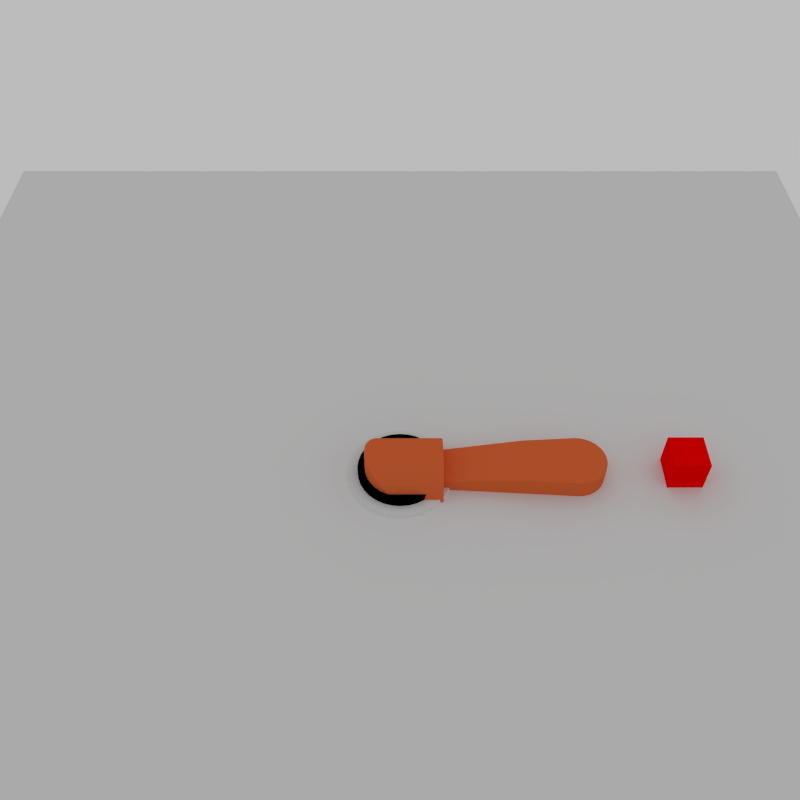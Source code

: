 # Source: blenderVirtualRobotArm.blend  (saved by Blender 2.76.0; exported with 4.5.12 LTS)
import bpy
from mathutils import Matrix  # noqa: F401  (used for matrix-valued properties, if any)

bpy.ops.wm.read_factory_settings(use_empty=True)
scene = bpy.context.scene
scene.name = 'Scene'

# ---- collections
col_collection_1 = bpy.data.collections.new('Collection 1'); scene.collection.children.link(col_collection_1)

# ---- materials (node trees are filled in below, after node groups)
mat_red = bpy.data.materials.new('Red')
mat_red.alpha_threshold = 0.0
mat_red.use_transparent_shadow = False
mat_red.diffuse_color = (1.0, 0.0, 0.0, 1.0)
mat_red.roughness = 0.5
mat_red.specular_intensity = 0.0
mat_floor = bpy.data.materials.new('Floor')
mat_floor.alpha_threshold = 0.0
mat_floor.use_transparent_shadow = False
mat_floor.roughness = 0.5
mat_floor.specular_intensity = 0.0
mat_black = bpy.data.materials.new('Black')
mat_black.alpha_threshold = 0.0
mat_black.use_transparent_shadow = False
mat_black.diffuse_color = (0.0, 0.0, 0.0, 1.0)
mat_black.roughness = 0.5
mat_steel = bpy.data.materials.new('Steel')
mat_steel.alpha_threshold = 0.0
mat_steel.use_transparent_shadow = False
mat_steel.roughness = 0.5
mat_orange = bpy.data.materials.new('Orange')
mat_orange.alpha_threshold = 0.0
mat_orange.use_transparent_shadow = False
mat_orange.diffuse_color = (0.8, 0.1508, 0.04594, 1.0)
mat_orange.roughness = 0.5

# ---- material node trees

# ---- world
world_world = bpy.data.worlds.new('World'); scene.world = world_world
world_world.color = (0.5, 0.5, 0.5)
world_world.use_sun_shadow = False
world_world.sun_shadow_jitter_overblur = 0.0
world_world.cycles.sampling_method = 'MANUAL'
world_world.cycles.sample_map_resolution = 256

# ---- cameras
cam_camera = bpy.data.cameras.new('Camera')
cam_camera.clip_end = 100.0
cam_camera.lens = 35.0
cam_camera.sensor_width = 32.0
cam_camera.sensor_height = 18.0
cam_camera.display_size = 2.0
cam_camera.dof.focus_distance = 0.0
cam_camera.dof.aperture_fstop = 128.0
cam_camera.dof.aperture_blades = 6
cam_camera_001 = bpy.data.cameras.new('Camera.001')
cam_camera_001.clip_end = 100.0
cam_camera_001.lens = 25.0
cam_camera_001.sensor_width = 32.0
cam_camera_001.sensor_height = 18.0
cam_camera_001.display_size = 2.0
cam_camera_001.dof.focus_distance = 0.0
cam_camera_001.dof.aperture_fstop = 128.0
cam_camera_001.dof.aperture_blades = 6

# ---- lights
light_point = bpy.data.lights.new('Point', 'POINT')
light_point.transmission_factor = 0.0
light_point.energy = 100.0
light_point.shadow_buffer_clip_start = 0.5
light_point.shadow_soft_size = 0.1
light_point.shadow_maximum_resolution = 0.006
light_point.use_absolute_resolution = True
light_point.cycles.use_multiple_importance_sampling = False
light_point_003 = bpy.data.lights.new('Point.003', 'POINT')
light_point_003.transmission_factor = 0.0
light_point_003.energy = 50.0
light_point_003.shadow_buffer_clip_start = 0.5
light_point_003.shadow_soft_size = 0.1
light_point_003.shadow_maximum_resolution = 0.006
light_point_003.use_absolute_resolution = True
light_point_003.cycles.use_multiple_importance_sampling = False
light_point_002 = bpy.data.lights.new('Point.002', 'POINT')
light_point_002.transmission_factor = 0.0
light_point_002.energy = 25.0
light_point_002.shadow_buffer_clip_start = 0.5
light_point_002.shadow_soft_size = 0.1
light_point_002.shadow_maximum_resolution = 0.006
light_point_002.use_absolute_resolution = True
light_point_002.cycles.use_multiple_importance_sampling = False
light_point_001 = bpy.data.lights.new('Point.001', 'POINT')
light_point_001.transmission_factor = 0.0
light_point_001.energy = 50.0
light_point_001.shadow_buffer_clip_start = 0.5
light_point_001.shadow_soft_size = 0.1
light_point_001.shadow_maximum_resolution = 0.006
light_point_001.use_absolute_resolution = True
light_point_001.cycles.use_multiple_importance_sampling = False
light_spot_010 = bpy.data.lights.new('Spot.010', 'SPOT')
light_spot_010.transmission_factor = 0.0
light_spot_010.energy = 100.0
light_spot_010.shadow_buffer_clip_start = 0.5
light_spot_010.shadow_soft_size = 0.1
light_spot_010.shadow_maximum_resolution = 0.006
light_spot_010.use_absolute_resolution = True
light_spot_010.spot_size = 1.571
light_spot_010.cycles.use_multiple_importance_sampling = False
light_spot_008 = bpy.data.lights.new('Spot.008', 'SPOT')
light_spot_008.transmission_factor = 0.0
light_spot_008.energy = 100.0
light_spot_008.shadow_buffer_clip_start = 0.5
light_spot_008.shadow_soft_size = 0.1
light_spot_008.shadow_maximum_resolution = 0.006
light_spot_008.use_absolute_resolution = True
light_spot_008.spot_size = 1.571
light_spot_008.cycles.use_multiple_importance_sampling = False
light_spot_011 = bpy.data.lights.new('Spot.011', 'SPOT')
light_spot_011.transmission_factor = 0.0
light_spot_011.energy = 100.0
light_spot_011.shadow_buffer_clip_start = 0.5
light_spot_011.shadow_soft_size = 0.1
light_spot_011.shadow_maximum_resolution = 0.006
light_spot_011.use_absolute_resolution = True
light_spot_011.spot_size = 1.571
light_spot_011.cycles.use_multiple_importance_sampling = False
light_spot_009 = bpy.data.lights.new('Spot.009', 'SPOT')
light_spot_009.transmission_factor = 0.0
light_spot_009.energy = 100.0
light_spot_009.shadow_buffer_clip_start = 0.5
light_spot_009.shadow_soft_size = 0.1
light_spot_009.shadow_maximum_resolution = 0.006
light_spot_009.use_absolute_resolution = True
light_spot_009.spot_size = 1.571
light_spot_009.cycles.use_multiple_importance_sampling = False

# ---- meshes
me_cube = bpy.data.meshes.new('Cube')
me_cube.from_pydata([(-1.0, -1.0, 0.0), (-1.0, -1.0, 2.0), (-1.0, 1.0, 0.0), (-1.0, 1.0, 2.0), (1.0, -1.0, 0.0), (1.0, -1.0, 2.0), (1.0, 1.0, 0.0), (1.0, 1.0, 2.0)], [], [(1, 3, 2, 0), (3, 7, 6, 2), (7, 5, 4, 6), (5, 1, 0, 4), (0, 2, 6, 4), (5, 7, 3, 1)])
me_cube.materials.append(mat_red)
me_cube.use_remesh_preserve_volume = False
me_cube.use_remesh_preserve_attributes = False
me_cube.use_mirror_vertex_groups = False
me_cube.update()
me_plane = bpy.data.meshes.new('Plane')
me_plane.from_pydata([(-1.0, -1.0, 0.0), (1.0, -1.0, 0.0), (-1.0, 1.0, 0.0), (1.0, 1.0, 0.0)], [], [(0, 1, 3, 2)])
me_plane.materials.append(mat_floor)
me_plane.use_remesh_preserve_volume = False
me_plane.use_remesh_preserve_attributes = False
me_plane.use_mirror_vertex_groups = False
me_plane.update()
me_cylinder_005 = bpy.data.meshes.new('Cylinder.005')
me_cylinder_005.from_pydata([(-1.77e-07, 1.5, -1.49e-08), (-1.77e-07, 1.5, 0.1), (0.2926, 1.471, -1.49e-08), (0.2926, 1.471, 0.1), (0.574, 1.386, -1.49e-08), (0.574, 1.386, 0.1), (0.8334, 1.247, -1.49e-08), (0.8334, 1.247, 0.1), (1.061, 1.061, -1.49e-08), (1.061, 1.061, 0.1), (1.247, 0.8334, -1.49e-08), (1.247, 0.8334, 0.1), (1.386, 0.574, -1.49e-08), (1.386, 0.574, 0.1), (1.471, 0.2926, -1.49e-08), (1.471, 0.2926, 0.1), (1.5, -3.859e-07, -1.49e-08), (1.5, -3.859e-07, 0.1), (1.471, -0.2926, -1.49e-08), (1.471, -0.2926, 0.1), (1.386, -0.574, -1.49e-08), (1.386, -0.574, 0.1), (1.247, -0.8334, -1.49e-08), (1.247, -0.8334, 0.1), (1.061, -1.061, -1.49e-08), (1.061, -1.061, 0.1), (0.8334, -1.247, -1.49e-08), (0.8334, -1.247, 0.1), (0.574, -1.386, -1.49e-08), (0.574, -1.386, 0.1), (0.2926, -1.471, -1.49e-08), (0.2926, -1.471, 0.1), (-6.657e-07, -1.5, -1.49e-08), (-6.657e-07, -1.5, 0.1), (-0.2926, -1.471, -1.49e-08), (-0.2926, -1.471, 0.1), (-0.574, -1.386, -1.49e-08), (-0.574, -1.386, 0.1), (-0.8334, -1.247, -1.49e-08), (-0.8334, -1.247, 0.1), (-1.061, -1.061, -1.49e-08), (-1.061, -1.061, 0.1), (-1.247, -0.8334, -1.49e-08), (-1.247, -0.8334, 0.1), (-1.386, -0.574, -1.49e-08), (-1.386, -0.574, 0.1), (-1.471, -0.2926, -1.49e-08), (-1.471, -0.2926, 0.1), (-1.5, 9.492e-07, -1.49e-08), (-1.5, 9.492e-07, 0.1), (-1.471, 0.2926, -1.49e-08), (-1.471, 0.2926, 0.1), (-1.386, 0.574, -1.49e-08), (-1.386, 0.574, 0.1), (-1.247, 0.8334, -1.49e-08), (-1.247, 0.8334, 0.1), (-1.061, 1.061, -1.49e-08), (-1.061, 1.061, 0.1), (-0.8334, 1.247, -1.49e-08), (-0.8334, 1.247, 0.1), (-0.574, 1.386, -1.49e-08), (-0.574, 1.386, 0.1), (-0.2926, 1.471, -1.49e-08), (-0.2926, 1.471, 0.1)], [], [(0, 1, 3, 2), (2, 3, 5, 4), (4, 5, 7, 6), (6, 7, 9, 8), (8, 9, 11, 10), (10, 11, 13, 12), (12, 13, 15, 14), (14, 15, 17, 16), (16, 17, 19, 18), (18, 19, 21, 20), (20, 21, 23, 22), (22, 23, 25, 24), (24, 25, 27, 26), (26, 27, 29, 28), (28, 29, 31, 30), (30, 31, 33, 32), (32, 33, 35, 34), (34, 35, 37, 36), (36, 37, 39, 38), (38, 39, 41, 40), (40, 41, 43, 42), (42, 43, 45, 44), (44, 45, 47, 46), (46, 47, 49, 48), (48, 49, 51, 50), (50, 51, 53, 52), (52, 53, 55, 54), (54, 55, 57, 56), (56, 57, 59, 58), (58, 59, 61, 60), (3, 1, 63, 61, 59, 57, 55, 53, 51, 49, 47, 45, 43, 41, 39, 37, 35, 33, 31, 29, 27, 25, 23, 21, 19, 17, 15, 13, 11, 9, 7, 5), (62, 63, 1, 0), (60, 61, 63, 62), (0, 2, 4, 6, 8, 10, 12, 14, 16, 18, 20, 22, 24, 26, 28, 30, 32, 34, 36, 38, 40, 42, 44, 46, 48, 50, 52, 54, 56, 58, 60, 62)])
me_cylinder_005.materials.append(mat_black)
me_cylinder_005.use_remesh_preserve_volume = False
me_cylinder_005.use_remesh_preserve_attributes = False
me_cylinder_005.use_mirror_vertex_groups = False
me_cylinder_005.update()
me_cylinder_004 = bpy.data.meshes.new('Cylinder.004')
me_cylinder_004.from_pydata([(-1.77e-07, 1.5, -1.49e-08), (-1.77e-07, 1.5, 0.1), (0.2926, 1.471, -1.49e-08), (0.2926, 1.471, 0.1), (0.574, 1.386, -1.49e-08), (0.574, 1.386, 0.1), (0.8334, 1.247, -1.49e-08), (0.8334, 1.247, 0.1), (1.061, 1.061, -1.49e-08), (1.061, 1.061, 0.1), (1.247, 0.8334, -1.49e-08), (1.247, 0.8334, 0.1), (1.386, 0.574, -1.49e-08), (1.386, 0.574, 0.1), (1.471, 0.2926, -1.49e-08), (1.471, 0.2926, 0.1), (1.5, -3.859e-07, -1.49e-08), (1.5, -3.859e-07, 0.1), (1.471, -0.2926, -1.49e-08), (1.471, -0.2926, 0.1), (1.386, -0.574, -1.49e-08), (1.386, -0.574, 0.1), (1.247, -0.8334, -1.49e-08), (1.247, -0.8334, 0.1), (1.061, -1.061, -1.49e-08), (1.061, -1.061, 0.1), (0.8334, -1.247, -1.49e-08), (0.8334, -1.247, 0.1), (0.574, -1.386, -1.49e-08), (0.574, -1.386, 0.1), (0.2926, -1.471, -1.49e-08), (0.2926, -1.471, 0.1), (-6.657e-07, -1.5, -1.49e-08), (-6.657e-07, -1.5, 0.1), (-0.2926, -1.471, -1.49e-08), (-0.2926, -1.471, 0.1), (-0.574, -1.386, -1.49e-08), (-0.574, -1.386, 0.1), (-0.8334, -1.247, -1.49e-08), (-0.8334, -1.247, 0.1), (-1.061, -1.061, -1.49e-08), (-1.061, -1.061, 0.1), (-1.247, -0.8334, -1.49e-08), (-1.247, -0.8334, 0.1), (-1.386, -0.574, -1.49e-08), (-1.386, -0.574, 0.1), (-1.471, -0.2926, -1.49e-08), (-1.471, -0.2926, 0.1), (-1.5, 9.492e-07, -1.49e-08), (-1.5, 9.492e-07, 0.1), (-1.471, 0.2926, -1.49e-08), (-1.471, 0.2926, 0.1), (-1.386, 0.574, -1.49e-08), (-1.386, 0.574, 0.1), (-1.247, 0.8334, -1.49e-08), (-1.247, 0.8334, 0.1), (-1.061, 1.061, -1.49e-08), (-1.061, 1.061, 0.1), (-0.8334, 1.247, -1.49e-08), (-0.8334, 1.247, 0.1), (-0.574, 1.386, -1.49e-08), (-0.574, 1.386, 0.1), (-0.2926, 1.471, -1.49e-08), (-0.2926, 1.471, 0.1)], [], [(0, 1, 3, 2), (2, 3, 5, 4), (4, 5, 7, 6), (6, 7, 9, 8), (8, 9, 11, 10), (10, 11, 13, 12), (12, 13, 15, 14), (14, 15, 17, 16), (16, 17, 19, 18), (18, 19, 21, 20), (20, 21, 23, 22), (22, 23, 25, 24), (24, 25, 27, 26), (26, 27, 29, 28), (28, 29, 31, 30), (30, 31, 33, 32), (32, 33, 35, 34), (34, 35, 37, 36), (36, 37, 39, 38), (38, 39, 41, 40), (40, 41, 43, 42), (42, 43, 45, 44), (44, 45, 47, 46), (46, 47, 49, 48), (48, 49, 51, 50), (50, 51, 53, 52), (52, 53, 55, 54), (54, 55, 57, 56), (56, 57, 59, 58), (58, 59, 61, 60), (3, 1, 63, 61, 59, 57, 55, 53, 51, 49, 47, 45, 43, 41, 39, 37, 35, 33, 31, 29, 27, 25, 23, 21, 19, 17, 15, 13, 11, 9, 7, 5), (62, 63, 1, 0), (60, 61, 63, 62), (0, 2, 4, 6, 8, 10, 12, 14, 16, 18, 20, 22, 24, 26, 28, 30, 32, 34, 36, 38, 40, 42, 44, 46, 48, 50, 52, 54, 56, 58, 60, 62)])
me_cylinder_004.materials.append(mat_steel)
me_cylinder_004.use_remesh_preserve_volume = False
me_cylinder_004.use_remesh_preserve_attributes = False
me_cylinder_004.use_mirror_vertex_groups = False
me_cylinder_004.update()
me_cylinder_007 = bpy.data.meshes.new('Cylinder.007')
me_cylinder_007.from_pydata([(-1.77e-07, 1.5, -1.49e-08), (-1.77e-07, 1.5, 0.05455), (3.454e-06, 1.5, 0.05455), (0.2926, 1.471, 0.06341), (0.2926, 1.471, 0.06341), (0.2926, 1.471, -1.49e-08), (0.574, 1.386, -1.49e-08), (0.8334, 1.247, -1.49e-08), (1.061, 1.061, -1.49e-08), (1.247, 0.8334, -1.49e-08), (1.386, 0.574, -1.49e-08), (1.471, 0.2926, -1.49e-08), (1.5, -3.859e-07, -1.49e-08), (1.471, -0.2926, -1.49e-08), (1.386, -0.574, -1.49e-08), (1.247, -0.8334, -1.49e-08), (1.061, -1.061, -1.49e-08), (0.8334, -1.247, -1.49e-08), (0.574, -1.386, -1.49e-08), (0.2926, -1.471, -1.49e-08), (-6.657e-07, -1.5, -1.49e-08), (-6.657e-07, -1.5, 0.05455), (-6.61e-07, -1.471, 0.06341), (-6.471e-07, -1.386, 0.07194), (-6.245e-07, -1.247, 0.0798), (-5.941e-07, -1.061, 0.08669), (-5.571e-07, -0.8334, 0.09234), (-5.149e-07, -0.574, 0.09654), (-4.69e-07, -0.2926, 0.09913), (-4.213e-07, -2.931e-06, 0.1), (-4.213e-07, 4.331e-06, 0.1), (-3.737e-07, 0.2926, 0.09913), (-3.278e-07, 0.574, 0.09654), (-2.856e-07, 0.8334, 0.09234), (-2.485e-07, 1.061, 0.08669), (-2.181e-07, 1.247, 0.0798), (-1.956e-07, 1.386, 0.07194), (-1.816e-07, 1.471, 0.06341), (-1.77e-07, 1.5, 0.05455), (0.574, 1.386, 0.07194), (0.574, 1.386, 0.07194), (0.8334, 1.247, 0.0798), (0.8334, 1.247, 0.0798), (1.061, 1.061, 0.08669), (1.061, 1.061, 0.08669), (1.247, 0.8334, 0.09234), (1.247, 0.8334, 0.09234), (1.386, 0.574, 0.09654), (1.386, 0.574, 0.09654), (1.471, 0.2926, 0.09913), (1.471, 0.2926, 0.09913), (1.5, 3.505e-06, 0.1), (1.5, -3.859e-07, 0.1), (1.5, -2.931e-06, 0.1), (1.471, -0.2926, 0.09913), (1.471, -0.2926, 0.09913), (1.386, -0.574, 0.09654), (1.386, -0.574, 0.09654), (1.247, -0.8334, 0.09234), (1.247, -0.8334, 0.09234), (1.061, -1.061, 0.08669), (1.061, -1.061, 0.08669), (0.8334, -1.247, 0.0798), (0.8334, -1.247, 0.0798), (0.574, -1.386, 0.07194), (0.574, -1.386, 0.07194), (0.2926, -1.471, 0.06341), (0.2926, -1.471, 0.06341)], [], [(0, 1, 2, 3, 4, 5), (0, 5, 6, 7, 8, 9, 10, 11, 12, 13, 14, 15, 16, 17, 18, 19, 20), (0, 20, 21, 22, 23, 24, 25, 26, 27, 28, 29, 30, 31, 32, 33, 34, 35, 36, 37, 38, 1), (5, 4, 39, 40, 6), (6, 40, 41, 42, 7), (7, 42, 43, 44, 8), (8, 44, 45, 46, 9), (9, 46, 47, 48, 10), (10, 48, 49, 50, 11), (51, 52, 12, 11, 50), (12, 52, 53, 54, 55, 13), (13, 55, 56, 57, 14), (14, 57, 58, 59, 15), (15, 59, 60, 61, 16), (16, 61, 62, 63, 17), (17, 63, 64, 65, 18), (66, 19, 18, 65), (19, 66, 67, 21, 20), (30, 29, 53, 52, 51), (2, 1, 38), (38, 37, 3, 2), (37, 36, 39, 4, 3), (36, 35, 41, 40, 39), (35, 34, 43, 42, 41), (34, 33, 45, 44, 43), (33, 32, 47, 46, 45), (32, 31, 49, 48, 47), (31, 30, 51, 50, 49), (22, 21, 67), (23, 22, 67, 66, 65, 64), (24, 23, 64, 63, 62), (25, 24, 62, 61, 60), (26, 25, 60, 59, 58), (27, 26, 58, 57, 56), (28, 27, 56, 55, 54), (54, 53, 29, 28)])
me_cylinder_007.materials.append(mat_orange)
me_cylinder_007.use_remesh_preserve_volume = False
me_cylinder_007.use_remesh_preserve_attributes = False
me_cylinder_007.use_mirror_vertex_groups = False
me_cylinder_007.update()
me_cylinder_011 = bpy.data.meshes.new('Cylinder.011')
me_cylinder_011.from_pydata([(0.0, 1.0, -1.1), (0.0, 1.0, 1.1), (-3.576e-07, 1.1, -1.1), (-3.576e-07, 1.1, 1.1), (-1.1, 1.1, 1.1), (-1.1, 1.1, -1.1), (-1.1, -1.1, -1.1), (-1.1, -1.1, 1.1), (-3.258e-07, -1.1, 1.1), (-3.258e-07, -1.1, -1.1), (-3.258e-07, -1.0, -1.1), (-3.258e-07, -1.0, 1.1), (-0.1951, -0.9808, -1.1), (-0.1951, -0.9808, 1.1), (-0.3827, -0.9239, -1.1), (-0.3827, -0.9239, 1.1), (-0.5556, -0.8315, -1.1), (-0.5556, -0.8315, 1.1), (-0.7071, -0.7071, -1.1), (-0.7071, -0.7071, 1.1), (-0.8315, -0.5556, -1.1), (-0.8315, -0.5556, 1.1), (-0.9239, -0.3827, -1.1), (-0.9239, -0.3827, 1.1), (-0.9808, -0.1951, -1.1), (-0.9808, -0.1951, 1.1), (-1.0, 9.656e-07, -1.1), (-1.0, 9.656e-07, 1.1), (-0.9808, 0.1951, -1.1), (-0.9808, 0.1951, 1.1), (-0.9239, 0.3827, -1.1), (-0.9239, 0.3827, 1.1), (-0.8315, 0.5556, -1.1), (-0.8315, 0.5556, 1.1), (-0.7071, 0.7071, -1.1), (-0.7071, 0.7071, 1.1), (-0.5556, 0.8315, -1.1), (-0.5556, 0.8315, 1.1), (-0.3827, 0.9239, -1.1), (-0.3827, 0.9239, 1.1), (-0.1951, 0.9808, -1.1), (-0.1951, 0.9808, 1.1)], [], [(3, 4, 7, 8, 11, 13, 15, 17, 19, 21, 23, 25, 27, 29, 31, 33, 35, 37, 39, 41, 1), (0, 40, 38, 36, 34, 32, 30, 28, 26, 24, 22, 20, 18, 16, 14, 12, 10, 9, 6, 5, 2), (0, 2, 3, 1), (4, 3, 2, 5), (7, 4, 5, 6), (8, 7, 6, 9), (11, 8, 9, 10), (10, 12, 13, 11), (12, 14, 15, 13), (14, 16, 17, 15), (16, 18, 19, 17), (18, 20, 21, 19), (20, 22, 23, 21), (22, 24, 25, 23), (24, 26, 27, 25), (26, 28, 29, 27), (28, 30, 31, 29), (30, 32, 33, 31), (32, 34, 35, 33), (34, 36, 37, 35), (36, 38, 39, 37), (40, 0, 1, 41), (38, 40, 41, 39)])
me_cylinder_011.use_remesh_preserve_volume = False
me_cylinder_011.use_remesh_preserve_attributes = False
me_cylinder_011.use_mirror_vertex_groups = False
me_cylinder_011.update()
me_cylinder_016 = bpy.data.meshes.new('Cylinder.016')
me_cylinder_016.from_pydata([(4.768e-07, 1.0, -0.6), (4.768e-07, 1.0, -8.941e-07), (1.51e-07, -1.0, -0.6), (1.51e-07, -1.0, -8.941e-07), (-0.1951, -0.9808, -0.6), (-0.1951, -0.9808, -8.941e-07), (-0.3827, -0.9239, -0.6), (-0.3827, -0.9239, -8.941e-07), (-0.5556, -0.8315, -0.6), (-0.5556, -0.8315, -8.941e-07), (-0.7071, -0.7071, -0.6), (-0.7071, -0.7071, -8.941e-07), (-0.8315, -0.5556, -0.6), (-0.8315, -0.5556, -8.941e-07), (-0.9239, -0.3827, -0.6), (-0.9239, -0.3827, -8.941e-07), (-0.9808, -0.1951, -0.6), (-0.9808, -0.1951, -8.941e-07), (-1.0, 8.464e-07, -0.6), (-1.0, 8.464e-07, -8.941e-07), (-0.9808, 0.1951, -0.6), (-0.9808, 0.1951, -8.941e-07), (-0.9239, 0.3827, -0.6), (-0.9239, 0.3827, -8.941e-07), (-0.8315, 0.5556, -0.6), (-0.8315, 0.5556, -8.941e-07), (-0.7071, 0.7071, -0.6), (-0.7071, 0.7071, -8.941e-07), (-0.5556, 0.8315, -0.6), (-0.5556, 0.8315, -8.941e-07), (-0.3827, 0.9239, -0.6), (-0.3827, 0.9239, -8.941e-07), (-0.1951, 0.9808, -0.6), (-0.1951, 0.9808, -8.941e-07), (7.5, 1.25, -0.6), (7.5, 1.25, -6.318e-07), (7.744, 1.226, -0.6), (7.744, 1.226, -6.318e-07), (7.978, 1.155, -0.6), (7.978, 1.155, -6.318e-07), (8.194, 1.039, -0.6), (8.194, 1.039, -6.318e-07), (8.384, 0.8839, -0.6), (8.384, 0.8839, -6.318e-07), (8.539, 0.6945, -0.6), (8.539, 0.6945, -6.318e-07), (8.655, 0.4784, -0.6), (8.655, 0.4784, -6.318e-07), (8.726, 0.2439, -0.6), (8.726, 0.2439, -6.318e-07), (8.75, -5.464e-08, -0.6), (8.75, -5.464e-08, -6.318e-07), (8.726, -0.2439, -0.6), (8.726, -0.2439, -6.318e-07), (8.655, -0.4784, -0.6), (8.655, -0.4784, -6.318e-07), (8.539, -0.6945, -0.6), (8.539, -0.6945, -6.318e-07), (8.384, -0.8839, -0.6), (8.384, -0.8839, -6.318e-07), (8.194, -1.039, -0.6), (8.194, -1.039, -6.318e-07), (7.978, -1.155, -0.6), (7.978, -1.155, -6.318e-07), (7.744, -1.226, -0.6), (7.744, -1.226, -6.318e-07), (7.5, -1.25, -0.6), (7.5, -1.25, -6.318e-07)], [], [(34, 36, 38, 40, 42, 44, 46, 48, 50, 52, 54, 56, 58, 60, 62, 64, 66, 2, 4, 6, 8, 10, 12, 14, 16, 18, 20, 22, 24, 26, 28, 30, 32, 0), (1, 35, 34, 0), (66, 67, 3, 2), (2, 3, 5, 4), (4, 5, 7, 6), (6, 7, 9, 8), (8, 9, 11, 10), (10, 11, 13, 12), (12, 13, 15, 14), (14, 15, 17, 16), (16, 17, 19, 18), (18, 19, 21, 20), (20, 21, 23, 22), (22, 23, 25, 24), (24, 25, 27, 26), (26, 27, 29, 28), (28, 29, 31, 30), (32, 33, 1, 0), (30, 31, 33, 32), (34, 35, 37, 36), (36, 37, 39, 38), (38, 39, 41, 40), (40, 41, 43, 42), (42, 43, 45, 44), (44, 45, 47, 46), (46, 47, 49, 48), (48, 49, 51, 50), (50, 51, 53, 52), (52, 53, 55, 54), (54, 55, 57, 56), (56, 57, 59, 58), (58, 59, 61, 60), (60, 61, 63, 62), (62, 63, 65, 64), (64, 65, 67, 66), (35, 1, 33, 31, 29, 27, 25, 23, 21, 19, 17, 15, 13, 11, 9, 7, 5, 3, 67, 65, 63, 61, 59, 57, 55, 53, 51, 49, 47, 45, 43, 41, 39, 37)])
me_cylinder_016.materials.append(mat_orange)
me_cylinder_016.use_remesh_preserve_volume = False
me_cylinder_016.use_remesh_preserve_attributes = False
me_cylinder_016.use_mirror_vertex_groups = False
me_cylinder_016.update()
me_cylinder_018 = bpy.data.meshes.new('Cylinder.018')
me_cylinder_018.from_pydata([(-4.9, 0.5, 2.627e-07), (-5.0, 0.5, 2.583e-07), (-4.9, 0.4904, 0.09755), (-5.0, 0.4904, 0.09755), (-4.9, 0.4619, 0.1913), (-5.0, 0.4619, 0.1913), (-4.9, 0.4157, 0.2778), (-5.0, 0.4157, 0.2778), (-4.9, 0.3536, 0.3536), (-5.0, 0.3536, 0.3536), (-4.9, 0.2778, 0.4157), (-5.0, 0.2778, 0.4157), (-4.9, 0.1913, 0.4619), (-5.0, 0.1913, 0.4619), (-4.9, 0.09754, 0.4904), (-5.0, 0.09754, 0.4904), (-4.9, -2.007e-07, 0.5), (-5.0, -2.007e-07, 0.5), (-4.9, -0.09755, 0.4904), (-5.0, -0.09755, 0.4904), (-4.9, -0.1913, 0.4619), (-5.0, -0.1913, 0.4619), (-4.9, -0.2778, 0.4157), (-5.0, -0.2778, 0.4157), (-4.9, -0.3536, 0.3536), (-5.0, -0.3536, 0.3536), (-4.9, -0.4157, 0.2778), (-5.0, -0.4157, 0.2778), (-4.9, -0.4619, 0.1913), (-5.0, -0.4619, 0.1913), (-4.9, -0.4904, 0.09755), (-5.0, -0.4904, 0.09755), (-4.9, -0.5, 9.973e-08), (-5.0, -0.5, 9.536e-08), (-4.9, -0.4904, -0.09755), (-5.0, -0.4904, -0.09755), (-4.9, -0.4619, -0.1913), (-5.0, -0.4619, -0.1913), (-4.9, -0.4157, -0.2778), (-5.0, -0.4157, -0.2778), (-4.9, -0.3536, -0.3536), (-5.0, -0.3536, -0.3536), (-4.9, -0.2778, -0.4157), (-5.0, -0.2778, -0.4157), (-4.9, -0.1913, -0.4619), (-5.0, -0.1913, -0.4619), (-4.9, -0.09754, -0.4904), (-5.0, -0.09754, -0.4904), (-4.9, 2.444e-07, -0.5), (-5.0, 2.444e-07, -0.5), (-4.9, 0.09755, -0.4904), (-5.0, 0.09755, -0.4904), (-4.9, 0.1913, -0.4619), (-5.0, 0.1913, -0.4619), (-4.9, 0.2778, -0.4157), (-5.0, 0.2778, -0.4157), (-4.9, 0.3536, -0.3536), (-5.0, 0.3536, -0.3536), (-4.9, 0.4157, -0.2778), (-5.0, 0.4157, -0.2778), (-4.9, 0.4619, -0.1913), (-5.0, 0.4619, -0.1913), (-4.9, 0.4904, -0.09754), (-5.0, 0.4904, -0.09754), (-9.537e-07, 0.8, -1.013e-06), (-9.537e-07, 0.8, 0.6), (0.1561, 0.7846, -1.013e-06), (0.1561, 0.7846, 0.6), (0.3061, 0.7391, -1.013e-06), (0.3061, 0.7391, 0.6), (0.4445, 0.6652, -1.013e-06), (0.4445, 0.6652, 0.6), (0.5657, 0.5657, -1.013e-06), (0.5657, 0.5657, 0.6), (0.6652, 0.4445, -1.013e-06), (0.6652, 0.4445, 0.6), (0.7391, 0.3061, -1.013e-06), (0.7391, 0.3061, 0.6), (0.7846, 0.1561, -1.013e-06), (0.7846, 0.1561, 0.6), (0.8, -2.972e-07, -1.013e-06), (0.8, -2.972e-07, 0.6), (0.7846, -0.1561, -1.013e-06), (0.7846, -0.1561, 0.6), (0.7391, -0.3061, -1.013e-06), (0.7391, -0.3061, 0.6), (0.6652, -0.4445, -1.013e-06), (0.6652, -0.4445, 0.6), (0.5657, -0.5657, -1.013e-06), (0.5657, -0.5657, 0.6), (0.4445, -0.6652, -1.013e-06), (0.4445, -0.6652, 0.6), (0.3061, -0.7391, -1.013e-06), (0.3061, -0.7391, 0.6), (0.1561, -0.7846, -1.013e-06), (0.1561, -0.7846, 0.6), (-1.214e-06, -0.8, -1.013e-06), (-1.214e-06, -0.8, 0.6), (-1.5, 0.71, -7.719e-07), (-1.5, -0.71, -7.719e-07), (-1.5, -0.71, 0.6), (-1.5, 0.71, 0.6), (-4.3, 0.542, -0.3), (-4.3, -0.542, -0.3), (-4.3, -0.542, 0.3), (-4.3, 0.542, 0.3), (-4.3, -0.542, 0.225), (-4.3, -0.542, 0.15), (-4.3, -0.542, 0.075), (-4.3, -0.542, -3.576e-07), (-4.3, -0.542, -0.075), (-4.3, -0.542, -0.15), (-4.3, -0.542, -0.225), (-4.3, 0.542, -0.225), (-4.3, 0.542, -0.15), (-4.3, 0.542, -0.075), (-4.3, 0.542, -3.278e-07), (-4.3, 0.542, 0.075), (-4.3, 0.542, 0.15), (-4.3, 0.542, 0.225), (-4.3, 0.4065, 0.3), (-4.3, 0.271, 0.3), (-4.3, 0.1355, 0.3), (-4.3, -8.941e-08, 0.3), (-4.3, -0.1355, 0.3), (-4.3, -0.271, 0.3), (-4.3, -0.4065, 0.3), (-4.3, -0.4065, -0.3), (-4.3, -0.271, -0.3), (-4.3, -0.1355, -0.3), (-4.3, -2.98e-08, -0.3), (-4.3, 0.1355, -0.3), (-4.3, 0.271, -0.3), (-4.3, 0.4065, -0.3)], [], [(0, 1, 3, 2), (2, 3, 5, 4), (4, 5, 7, 6), (6, 7, 9, 8), (8, 9, 11, 10), (10, 11, 13, 12), (12, 13, 15, 14), (14, 15, 17, 16), (16, 17, 19, 18), (18, 19, 21, 20), (20, 21, 23, 22), (22, 23, 25, 24), (24, 25, 27, 26), (26, 27, 29, 28), (28, 29, 31, 30), (30, 31, 33, 32), (32, 33, 35, 34), (34, 35, 37, 36), (36, 37, 39, 38), (38, 39, 41, 40), (40, 41, 43, 42), (42, 43, 45, 44), (44, 45, 47, 46), (46, 47, 49, 48), (48, 49, 51, 50), (50, 51, 53, 52), (52, 53, 55, 54), (54, 55, 57, 56), (56, 57, 59, 58), (58, 59, 61, 60), (3, 1, 63, 61, 59, 57, 55, 53, 51, 49, 47, 45, 43, 41, 39, 37, 35, 33, 31, 29, 27, 25, 23, 21, 19, 17, 15, 13, 11, 9, 7, 5), (62, 63, 1, 0), (60, 61, 63, 62), (34, 110, 109, 32), (64, 65, 67, 66), (66, 67, 69, 68), (68, 69, 71, 70), (70, 71, 73, 72), (72, 73, 75, 74), (74, 75, 77, 76), (76, 77, 79, 78), (78, 79, 81, 80), (80, 81, 83, 82), (82, 83, 85, 84), (84, 85, 87, 86), (86, 87, 89, 88), (88, 89, 91, 90), (90, 91, 93, 92), (92, 93, 95, 94), (94, 95, 97, 96), (67, 65, 97, 95, 93, 91, 89, 87, 85, 83, 81, 79, 77, 75, 73, 71, 69), (64, 66, 68, 70, 72, 74, 76, 78, 80, 82, 84, 86, 88, 90, 92, 94, 96), (99, 98, 64, 96), (99, 96, 97, 100), (100, 97, 65, 101), (101, 65, 64, 98), (103, 127, 128, 129, 130, 131, 132, 133, 102, 98, 99), (103, 99, 100, 104, 106, 107, 108, 109, 110, 111, 112), (104, 100, 101, 105, 120, 121, 122, 123, 124, 125, 126), (105, 101, 98, 102, 113, 114, 115, 116, 117, 118, 119), (32, 109, 108, 30), (30, 108, 107, 28), (28, 107, 106, 26), (26, 106, 104, 24), (36, 111, 110, 34), (38, 112, 111, 36), (40, 103, 112, 38), (42, 127, 103, 40), (44, 128, 127, 42), (46, 129, 128, 44), (48, 130, 129, 46), (50, 131, 130, 48), (52, 132, 131, 50), (54, 133, 132, 52), (56, 102, 133, 54), (58, 113, 102, 56), (60, 114, 113, 58), (62, 115, 114, 60), (0, 116, 115, 62), (2, 117, 116, 0), (4, 118, 117, 2), (6, 119, 118, 4), (8, 105, 119, 6), (10, 120, 105, 8), (12, 121, 120, 10), (14, 122, 121, 12), (16, 123, 122, 14), (18, 124, 123, 16), (20, 125, 124, 18), (22, 126, 125, 20), (24, 104, 126, 22)])
me_cylinder_018.materials.append(mat_orange)
me_cylinder_018.use_remesh_preserve_volume = False
me_cylinder_018.use_remesh_preserve_attributes = False
me_cylinder_018.use_mirror_vertex_groups = False
me_cylinder_018.update()
me_cylinder_020 = bpy.data.meshes.new('Cylinder.020')
me_cylinder_020.from_pydata([(-0.5, -0.4, 1.0), (-0.4, -0.4, 1.0), (-0.3, -0.4, 1.0), (-0.2, -0.4, 1.0), (-0.2, -0.3923, 1.078), (-0.5, -0.3923, 1.078), (-0.5, -0.2667, 1.0), (-0.5, -0.3696, 1.153), (-0.5, -0.3326, 1.222), (-0.5, -0.2828, 1.283), (-0.5, -0.2222, 1.333), (-0.5, -0.1531, 1.37), (-0.5, -0.07804, 1.392), (-0.5, 3.862e-07, 1.4), (-0.5, 0.07804, 1.392), (-0.5, 0.1531, 1.37), (-0.5, 0.2222, 1.333), (-0.5, 0.2828, 1.283), (-0.5, 0.3326, 1.222), (-0.5, 0.3696, 1.153), (-0.5, 0.3923, 1.078), (-0.5, 0.4, 1.0), (-0.5, 0.2667, 1.0), (-0.5, 0.1333, 1.0), (-0.5, 0.0, 1.0), (-0.5, -0.1333, 1.0), (-0.4157, -0.2778, 0.4), (-0.3536, -0.3536, 0.4), (-0.2778, -0.4157, 0.4), (-0.2, -0.3696, 1.153), (-0.4904, -0.09754, 0.4), (-0.4619, -0.1913, 0.4), (-0.2, -0.3326, 1.222), (-0.2, -0.2828, 1.283), (-0.2, -0.2222, 1.333), (-0.2, -0.1531, 1.37), (-0.2, -0.07804, 1.392), (-0.2, 3.862e-07, 1.4), (-0.2, 0.07804, 1.392), (-0.2, 0.1531, 1.37), (-0.2, 0.2222, 1.333), (-0.2, 0.2828, 1.283), (-0.2, 0.3326, 1.222), (-0.2, 0.3696, 1.153), (-0.2, 0.3923, 1.078), (-0.2, 0.4, 1.0), (-0.3, 0.4, 1.0), (-0.4, 0.4, 1.0), (-0.4157, 0.2778, 0.4), (-0.4619, 0.1913, 0.4), (-0.4904, 0.09755, 0.4), (-0.5, 2.444e-07, 0.4), (-0.1913, -0.4619, 0.4), (-0.1913, -0.4619, 0.4), (-0.2, -0.4573, 0.4), (-0.2, 0.457, 0.4478), (-0.2778, 0.4157, 0.4), (-0.3536, 0.3536, 0.4), (-0.3536, -0.3536, -4.768e-06), (-0.4157, -0.2778, -4.768e-06), (-0.4619, -0.1913, -4.768e-06), (-0.2778, -0.4157, -4.768e-06), (-0.1913, -0.4619, -4.768e-06), (-0.1913, -0.4619, 0.4), (-0.4904, -0.09754, -4.768e-06), (-0.5, 2.444e-07, -4.768e-06), (-0.2, 0.4573, 0.4), (-0.1913, 0.4619, 0.4), (-0.1913, 0.4619, 0.4), (-0.4619, 0.1913, -4.768e-06), (-0.4157, 0.2778, -4.768e-06), (-0.3536, 0.3536, -4.768e-06), (-0.4904, 0.09755, -4.768e-06), (2.384e-07, 0.5, -4.768e-06), (0.09755, 0.4904, -4.768e-06), (0.1913, 0.4619, -4.768e-06), (0.2778, 0.4157, -4.768e-06), (0.3536, 0.3536, -4.768e-06), (0.4157, 0.2778, -4.768e-06), (0.4619, 0.1913, -4.768e-06), (0.4904, 0.09754, -4.768e-06), (0.5, -2.007e-07, -4.768e-06), (0.4904, -0.09755, -4.768e-06), (0.4619, -0.1913, -4.768e-06), (0.4157, -0.2778, -4.768e-06), (0.3536, -0.3536, -4.768e-06), (0.2778, -0.4157, -4.768e-06), (0.1913, -0.4619, -4.768e-06), (0.09755, -0.4904, -4.768e-06), (7.55e-08, -0.5, -4.768e-06), (-0.09755, -0.4904, -4.768e-06), (-0.2778, 0.4157, -4.768e-06), (-0.1913, 0.4619, -4.768e-06), (-0.09754, 0.4904, -4.768e-06), (-0.09755, -0.4904, 0.4), (-0.09755, -0.4904, 0.4), (-0.1913, 0.4619, 0.4), (-0.09754, 0.4904, 0.4), (2.384e-07, 0.5, 0.4), (0.09755, 0.4904, 0.4), (0.1913, 0.4619, 0.4), (0.2778, 0.4157, 0.4), (0.3536, 0.3536, 0.4), (0.4157, 0.2778, 0.4), (0.4619, 0.1913, 0.4), (0.4904, 0.09754, 0.4), (0.5, -2.007e-07, 0.4), (0.4904, -0.09755, 0.4), (0.4619, -0.1913, 0.4), (0.4157, -0.2778, 0.4), (0.3536, -0.3536, 0.4), (0.2778, -0.4157, 0.4), (0.1913, -0.4619, 0.4), (0.09755, -0.4904, 0.4), (7.55e-08, -0.5, 0.4), (-7.192e-07, -0.5, 0.4), (-0.1913, 0.4619, 0.4), (-5.563e-07, 0.5, 0.4), (-0.09754, 0.4904, 0.4), (0.09754, 0.4904, 0.4), (2.384e-07, 0.5, 0.4), (0.1913, 0.4619, 0.4), (0.09755, 0.4904, 0.4), (0.3, 0.4, 1.0), (0.1913, 0.4619, 0.4), (0.2, 0.4573, 0.4), (0.2, 0.457, 0.4478), (0.4, 0.4, 1.0), (0.5, 0.4, 1.0), (0.5, 0.2667, 1.0), (0.5, 0.1333, 1.0), (0.5, 0.0, 1.0), (0.5, -0.1333, 1.0), (0.5, -0.2667, 1.0), (0.5, -0.4, 1.0), (0.4, -0.4, 1.0), (0.3, -0.4, 1.0), (0.2, -0.457, 0.4478), (0.2, -0.4573, 0.4), (0.1913, -0.4619, 0.4), (0.09755, -0.4904, 0.4), (0.1913, -0.4619, 0.4), (7.55e-08, -0.5, 0.4), (0.09754, -0.4904, 0.4), (0.09755, 0.4904, 0.4), (0.2, 0.4, 1.0), (0.2, -0.4, 1.0), (0.09755, -0.4904, 0.4), (0.2, 0.3923, 1.078), (0.5, 0.3923, 1.078), (0.5, 0.3696, 1.153), (0.5, 0.3326, 1.222), (0.5, 0.2828, 1.283), (0.5, 0.2222, 1.333), (0.5, 0.1531, 1.37), (0.5, 0.07804, 1.392), (0.5, 3.862e-07, 1.4), (0.5, -0.07804, 1.392), (0.5, -0.1531, 1.37), (0.5, -0.2222, 1.333), (0.5, -0.2828, 1.283), (0.5, -0.3326, 1.222), (0.5, -0.3696, 1.153), (0.5, -0.3923, 1.078), (0.2, -0.3923, 1.078), (0.2, 0.3696, 1.153), (0.2, 0.3326, 1.222), (0.2, 0.2828, 1.283), (0.2, 0.2222, 1.333), (0.2, 0.1531, 1.37), (0.2, 0.07804, 1.392), (0.2, 3.862e-07, 1.4), (0.2, -0.07804, 1.392), (0.2, -0.1531, 1.37), (0.2, -0.2222, 1.333), (0.2, -0.2828, 1.283), (0.2, -0.3326, 1.222), (0.2, -0.3696, 1.153), (0.09755, 0.4904, 0.4), (2.384e-07, 0.5, 0.4), (-0.09754, 0.4904, 0.4), (-0.1913, 0.4619, 0.4), (-0.2778, 0.4157, 0.4), (-0.3536, 0.3536, 0.4), (-0.4157, 0.2778, 0.4), (-0.4619, 0.1913, 0.4), (-0.4904, 0.09755, 0.4), (-0.5, 2.444e-07, 0.4), (-0.4904, -0.09754, 0.4), (-0.4619, -0.1913, 0.4), (-0.4157, -0.2778, 0.4), (-0.3536, -0.3536, 0.4), (-0.2778, -0.4157, 0.4), (-0.1913, -0.4619, 0.4), (-0.09755, -0.4904, 0.4), (7.55e-08, -0.5, 0.4), (0.09755, -0.4904, 0.4), (0.1913, -0.4619, 0.4), (0.2778, -0.4157, 0.4), (0.3536, -0.3536, 0.4), (0.4157, -0.2778, 0.4), (0.4619, -0.1913, 0.4), (0.4904, -0.09755, 0.4), (0.5, -2.007e-07, 0.4), (0.4904, 0.09754, 0.4), (0.4619, 0.1913, 0.4), (0.4157, 0.2778, 0.4), (0.3536, 0.3536, 0.4), (0.2778, 0.4157, 0.4), (0.1913, 0.4619, 0.4)], [], [(0, 1, 2, 3, 4, 5), (6, 0, 5, 7, 8, 9, 10, 11, 12, 13, 14, 15, 16, 17, 18, 19, 20, 21, 22, 23, 24, 25), (1, 27, 28, 2), (2, 28, 52, 53, 54, 3), (5, 4, 29, 7), (25, 30, 31, 6), (7, 29, 32, 8), (8, 32, 33, 9), (9, 33, 34, 10), (10, 34, 35, 11), (11, 35, 36, 12), (12, 36, 37, 13), (13, 37, 38, 14), (14, 38, 39, 15), (15, 39, 40, 16), (16, 40, 41, 17), (17, 41, 42, 18), (18, 42, 43, 19), (19, 43, 44, 20), (20, 44, 45, 46, 47, 21), (21, 48, 49, 22), (22, 49, 50, 23), (23, 50, 51, 24), (24, 51, 30, 25), (27, 1, 0, 26), (26, 0, 6, 31), (46, 45, 55), (46, 56, 57, 47), (47, 57, 48, 21), (58, 27, 26, 59), (59, 26, 31, 60), (61, 28, 27, 58), (62, 52, 28, 61), (53, 52, 63), (64, 30, 51, 65), (60, 31, 30, 64), (46, 55, 66, 67, 68, 56), (69, 49, 48, 70), (70, 48, 57, 71), (72, 50, 49, 69), (65, 51, 50, 72), (73, 74, 75, 76, 77, 78, 79, 80, 81, 82, 83, 84, 85, 86, 87, 88, 89, 90, 62, 61, 58, 59, 60, 64, 65, 72, 69, 70, 71, 91, 92, 93), (90, 94, 52, 62), (63, 52, 94, 95), (96, 68, 67), (91, 56, 68, 92), (71, 57, 56, 91), (93, 97, 98, 73), (73, 98, 99, 74), (74, 99, 100, 75), (75, 100, 101, 76), (76, 101, 102, 77), (77, 102, 103, 78), (78, 103, 104, 79), (79, 104, 105, 80), (80, 105, 106, 81), (81, 106, 107, 82), (82, 107, 108, 83), (83, 108, 109, 84), (84, 109, 110, 85), (85, 110, 111, 86), (86, 111, 112, 87), (87, 112, 113, 88), (88, 113, 114, 89), (89, 114, 94, 90), (92, 68, 97, 93), (95, 94, 114, 115), (116, 68, 96), (117, 98, 97, 118), (119, 99, 98, 120), (121, 100, 99, 122), (123, 101, 100, 124, 125, 126), (136, 137, 138, 139, 112, 111), (140, 113, 112, 141), (142, 114, 113, 143), (118, 97, 68, 116), (115, 114, 142), (120, 98, 117), (144, 99, 119), (124, 100, 121), (122, 99, 144), (123, 126, 145), (123, 127, 102, 101), (127, 128, 103, 102), (129, 104, 103, 128), (130, 105, 104, 129), (131, 106, 105, 130), (132, 107, 106, 131), (133, 108, 107, 132), (134, 109, 108, 133), (135, 110, 109, 134), (136, 111, 110, 135), (136, 146, 137), (141, 112, 139), (147, 113, 140), (143, 113, 147), (148, 149, 128, 127, 123, 145), (134, 133, 132, 131, 130, 129, 128, 149, 150, 151, 152, 153, 154, 155, 156, 157, 158, 159, 160, 161, 162, 163), (146, 136, 135, 134, 163, 164), (165, 150, 149, 148), (166, 151, 150, 165), (167, 152, 151, 166), (168, 153, 152, 167), (169, 154, 153, 168), (170, 155, 154, 169), (171, 156, 155, 170), (172, 157, 156, 171), (173, 158, 157, 172), (174, 159, 158, 173), (175, 160, 159, 174), (176, 161, 160, 175), (177, 162, 161, 176), (164, 163, 162, 177), (66, 55, 45, 44, 43, 42, 41, 40, 39, 38, 37, 36, 35, 34, 33, 32, 29, 4, 3, 54), (54, 53, 63, 95, 115, 142, 143, 147, 140, 141, 139, 138, 125, 124, 121, 122, 144, 119, 120, 117, 118, 116, 96, 67, 66), (138, 137, 146, 164, 177, 176, 175, 174, 173, 172, 171, 170, 169, 168, 167, 166, 165, 148, 145, 126, 125), (178, 179, 180, 181, 182, 183, 184, 185, 186, 187, 188, 189, 190, 191, 192, 193, 194, 195, 196, 197, 198, 199, 200, 201, 202, 203, 204, 205, 206, 207, 208, 209)])
me_cylinder_020.materials.append(mat_orange)
me_cylinder_020.use_remesh_preserve_volume = False
me_cylinder_020.use_remesh_preserve_attributes = False
me_cylinder_020.use_mirror_vertex_groups = False
me_cylinder_020.update()
me_cube_001 = bpy.data.meshes.new('Cube.001')
me_cube_001.from_pydata([(-1.0, -1.0, 0.0), (-1.0, -1.0, 2.0), (-1.0, 1.0, 0.0), (-1.0, 1.0, 2.0), (1.0, -1.0, 0.0), (1.0, -1.0, 2.0), (1.0, 1.0, 0.0), (1.0, 1.0, 2.0)], [], [(1, 3, 2, 0), (3, 7, 6, 2), (7, 5, 4, 6), (5, 1, 0, 4), (0, 2, 6, 4), (5, 7, 3, 1)])
me_cube_001.use_remesh_preserve_volume = False
me_cube_001.use_remesh_preserve_attributes = False
me_cube_001.use_mirror_vertex_groups = False
me_cube_001.update()
me_cylinder_022 = bpy.data.meshes.new('Cylinder.022')
me_cylinder_022.from_pydata([(-1.3, 0.3, -5.682e-08), (-1.5, 0.3, -6.557e-08), (-1.3, 0.2942, 0.05853), (-1.5, 0.2942, 0.05853), (-1.3, 0.2772, 0.1148), (-1.5, 0.2772, 0.1148), (-1.3, 0.2494, 0.1667), (-1.5, 0.2494, 0.1667), (-1.3, 0.2121, 0.2121), (-1.5, 0.2121, 0.2121), (-1.3, 0.1667, 0.2494), (-1.5, 0.1667, 0.2494), (-1.3, 0.1148, 0.2772), (-1.5, 0.1148, 0.2772), (-1.3, 0.05853, 0.2942), (-1.5, 0.05853, 0.2942), (-1.3, 2.265e-08, 0.3), (-1.5, 2.265e-08, 0.3), (-1.3, -0.05853, 0.2942), (-1.5, -0.05853, 0.2942), (-1.3, -0.1148, 0.2772), (-1.5, -0.1148, 0.2772), (-1.3, -0.1667, 0.2494), (-1.5, -0.1667, 0.2494), (-1.3, -0.2121, 0.2121), (-1.5, -0.2121, 0.2121), (-1.3, -0.2494, 0.1667), (-1.5, -0.2494, 0.1667), (-1.3, -0.2772, 0.1148), (-1.5, -0.2772, 0.1148), (-1.3, -0.2942, 0.05853), (-1.5, -0.2942, 0.05853), (-1.3, -0.3, -1.546e-07), (-1.5, -0.3, -1.633e-07), (-1.3, -0.2942, -0.05853), (-1.5, -0.2942, -0.05853), (-1.3, -0.2772, -0.1148), (-1.5, -0.2772, -0.1148), (-1.3, -0.2494, -0.1667), (-1.5, -0.2494, -0.1667), (-1.3, -0.2121, -0.2121), (-1.5, -0.2121, -0.2121), (-1.3, -0.1667, -0.2494), (-1.5, -0.1667, -0.2494), (-1.3, -0.1148, -0.2772), (-1.5, -0.1148, -0.2772), (-1.3, -0.05853, -0.2942), (-1.5, -0.05853, -0.2942), (-1.3, 2.897e-07, -0.3), (-1.5, 2.897e-07, -0.3), (-1.3, 0.05853, -0.2942), (-1.5, 0.05853, -0.2942), (-1.3, 0.1148, -0.2772), (-1.5, 0.1148, -0.2772), (-1.3, 0.1667, -0.2494), (-1.5, 0.1667, -0.2494), (-1.3, 0.2121, -0.2121), (-1.5, 0.2121, -0.2121), (-1.3, 0.2494, -0.1667), (-1.5, 0.2494, -0.1667), (-1.3, 0.2772, -0.1148), (-1.5, 0.2772, -0.1148), (-1.3, 0.2942, -0.05853), (-1.5, 0.2942, -0.05853), (0.0, 0.4, -0.2), (0.0, 0.4, 0.2), (0.07804, 0.3923, -0.2), (0.07804, 0.3923, 0.2), (0.1531, 0.3696, -0.2), (0.1531, 0.3696, 0.2), (0.2222, 0.3326, -0.2), (0.2222, 0.3326, 0.2), (0.2828, 0.2828, -0.2), (0.2828, 0.2828, 0.2), (0.3326, 0.2222, -0.2), (0.3326, 0.2222, 0.2), (0.3696, 0.1531, -0.2), (0.3696, 0.1531, 0.2), (0.3923, 0.07804, -0.2), (0.3923, 0.07804, 0.2), (0.4, 3.02e-08, -0.2), (0.4, 3.02e-08, 0.2), (0.3923, -0.07804, -0.2), (0.3923, -0.07804, 0.2), (0.3696, -0.1531, -0.2), (0.3696, -0.1531, 0.2), (0.3326, -0.2222, -0.2), (0.3326, -0.2222, 0.2), (0.2828, -0.2828, -0.2), (0.2828, -0.2828, 0.2), (0.2222, -0.3326, -0.2), (0.2222, -0.3326, 0.2), (0.1531, -0.3696, -0.2), (0.1531, -0.3696, 0.2), (0.07804, -0.3923, -0.2), (0.07804, -0.3923, 0.2), (-1.303e-07, -0.4, -0.2), (-1.303e-07, -0.4, 0.2), (-1.0, -0.3333, -0.2), (-1.0, 0.3333, -0.2), (-1.0, 0.3333, 0.2), (-1.0, -0.3333, 0.2), (-1.0, 0.3333, 0.15), (-1.0, 0.3333, 0.1), (-1.0, 0.3333, 0.05), (-1.0, 0.3333, -4.843e-08), (-1.0, 0.3333, -0.05), (-1.0, 0.3333, -0.1), (-1.0, 0.3333, -0.15), (-1.0, -0.25, 0.2), (-1.0, -0.1667, 0.2), (-1.0, -0.08333, 0.2), (-1.0, 1.49e-08, 0.2), (-1.0, 0.08333, 0.2), (-1.0, 0.1667, 0.2), (-1.0, 0.25, 0.2), (-1.0, -0.3333, -0.15), (-1.0, -0.3333, -0.1), (-1.0, -0.3333, -0.05), (-1.0, -0.3333, -4.098e-08), (-1.0, -0.3333, 0.05), (-1.0, -0.3333, 0.1), (-1.0, -0.3333, 0.15), (-1.0, 0.25, -0.2), (-1.0, 0.1667, -0.2), (-1.0, 0.08333, -0.2), (-1.0, -1.49e-08, -0.2), (-1.0, -0.08333, -0.2), (-1.0, -0.1667, -0.2), (-1.0, -0.25, -0.2)], [], [(0, 1, 3, 2), (2, 3, 5, 4), (4, 5, 7, 6), (6, 7, 9, 8), (8, 9, 11, 10), (10, 11, 13, 12), (12, 13, 15, 14), (14, 15, 17, 16), (16, 17, 19, 18), (18, 19, 21, 20), (20, 21, 23, 22), (22, 23, 25, 24), (24, 25, 27, 26), (26, 27, 29, 28), (28, 29, 31, 30), (30, 31, 33, 32), (32, 33, 35, 34), (34, 35, 37, 36), (36, 37, 39, 38), (38, 39, 41, 40), (40, 41, 43, 42), (42, 43, 45, 44), (44, 45, 47, 46), (46, 47, 49, 48), (48, 49, 51, 50), (50, 51, 53, 52), (52, 53, 55, 54), (54, 55, 57, 56), (56, 57, 59, 58), (58, 59, 61, 60), (3, 1, 63, 61, 59, 57, 55, 53, 51, 49, 47, 45, 43, 41, 39, 37, 35, 33, 31, 29, 27, 25, 23, 21, 19, 17, 15, 13, 11, 9, 7, 5), (62, 63, 1, 0), (60, 61, 63, 62), (64, 65, 67, 66), (66, 67, 69, 68), (68, 69, 71, 70), (70, 71, 73, 72), (72, 73, 75, 74), (74, 75, 77, 76), (76, 77, 79, 78), (78, 79, 81, 80), (80, 81, 83, 82), (82, 83, 85, 84), (84, 85, 87, 86), (86, 87, 89, 88), (88, 89, 91, 90), (90, 91, 93, 92), (92, 93, 95, 94), (94, 95, 97, 96), (64, 66, 68, 70, 72, 74, 76, 78, 80, 82, 84, 86, 88, 90, 92, 94, 96), (67, 65, 97, 95, 93, 91, 89, 87, 85, 83, 81, 79, 77, 75, 73, 71, 69), (100, 65, 64, 99, 108, 107, 106, 105, 104, 103, 102), (98, 96, 97, 101, 122, 121, 120, 119, 118, 117, 116), (101, 97, 65, 100, 115, 114, 113, 112, 111, 110, 109), (98, 129, 128, 127, 126, 125, 124, 123, 99, 64, 96), (32, 34, 118, 119), (30, 32, 119, 120), (28, 30, 120, 121), (26, 28, 121, 122), (24, 26, 122, 101), (22, 24, 101, 109), (20, 22, 109, 110), (18, 20, 110, 111), (16, 18, 111, 112), (14, 16, 112, 113), (12, 14, 113, 114), (10, 12, 114, 115), (8, 10, 115, 100), (6, 8, 100, 102), (4, 6, 102, 103), (2, 4, 103, 104), (0, 2, 104, 105), (62, 0, 105, 106), (60, 62, 106, 107), (58, 60, 107, 108), (56, 58, 108, 99), (54, 56, 99, 123), (52, 54, 123, 124), (50, 52, 124, 125), (48, 50, 125, 126), (46, 48, 126, 127), (44, 46, 127, 128), (42, 44, 128, 129), (40, 42, 129, 98), (38, 40, 98, 116), (36, 38, 116, 117), (34, 36, 117, 118)])
me_cylinder_022.materials.append(mat_orange)
me_cylinder_022.use_remesh_preserve_volume = False
me_cylinder_022.use_remesh_preserve_attributes = False
me_cylinder_022.use_mirror_vertex_groups = False
me_cylinder_022.update()
me_cylinder_026 = bpy.data.meshes.new('Cylinder.026')
me_cylinder_026.from_pydata([(0.0, 0.3, 3.8e-07), (0.0, 0.3, 0.2), (0.05853, 0.2942, 3.8e-07), (0.05853, 0.2942, 0.2), (0.1148, 0.2772, 3.8e-07), (0.1148, 0.2772, 0.2), (0.1667, 0.2494, 3.8e-07), (0.1667, 0.2494, 0.2), (0.2121, 0.2121, 3.8e-07), (0.2121, 0.2121, 0.2), (0.2494, 0.1667, 3.8e-07), (0.2494, 0.1667, 0.2), (0.2772, 0.1148, 3.8e-07), (0.2772, 0.1148, 0.2), (0.2942, 0.05853, 3.8e-07), (0.2942, 0.05853, 0.2), (0.3, 2.265e-08, 3.8e-07), (0.3, 2.265e-08, 0.2), (0.2942, -0.05853, 3.8e-07), (0.2942, -0.05853, 0.2), (0.2772, -0.1148, 3.8e-07), (0.2772, -0.1148, 0.2), (0.2494, -0.1667, 3.8e-07), (0.2494, -0.1667, 0.2), (0.2121, -0.2121, 3.8e-07), (0.2121, -0.2121, 0.2), (0.1667, -0.2494, 3.8e-07), (0.1667, -0.2494, 0.2), (0.1148, -0.2772, 3.8e-07), (0.1148, -0.2772, 0.2), (0.05853, -0.2942, 3.8e-07), (0.05853, -0.2942, 0.2), (-9.775e-08, -0.3, 3.8e-07), (-9.775e-08, -0.3, 0.2), (-0.05853, -0.2942, 3.8e-07), (-0.05853, -0.2942, 0.2), (-0.1148, -0.2772, 3.8e-07), (-0.1148, -0.2772, 0.2), (-0.1667, -0.2494, 3.8e-07), (-0.1667, -0.2494, 0.2), (-0.2121, -0.2121, 3.8e-07), (-0.2121, -0.2121, 0.2), (-0.2494, -0.1667, 3.8e-07), (-0.2494, -0.1667, 0.2), (-0.2772, -0.1148, 3.8e-07), (-0.2772, -0.1148, 0.2), (-0.2942, -0.05853, 3.8e-07), (-0.2942, -0.05853, 0.2), (-0.3, 2.897e-07, 3.8e-07), (-0.3, 2.897e-07, 0.2), (-0.2942, 0.05853, 3.8e-07), (-0.2942, 0.05853, 0.2), (-0.2772, 0.1148, 3.8e-07), (-0.2772, 0.1148, 0.2), (-0.2494, 0.1667, 3.8e-07), (-0.2494, 0.1667, 0.2), (-0.2121, 0.2121, 3.8e-07), (-0.2121, 0.2121, 0.2), (-0.1667, 0.2494, 3.8e-07), (-0.1667, 0.2494, 0.2), (-0.1148, 0.2772, 3.8e-07), (-0.1148, 0.2772, 0.2), (-0.05853, 0.2942, 3.8e-07), (-0.05853, 0.2942, 0.2)], [], [(0, 1, 3, 2), (2, 3, 5, 4), (4, 5, 7, 6), (6, 7, 9, 8), (8, 9, 11, 10), (10, 11, 13, 12), (12, 13, 15, 14), (14, 15, 17, 16), (16, 17, 19, 18), (18, 19, 21, 20), (20, 21, 23, 22), (22, 23, 25, 24), (24, 25, 27, 26), (26, 27, 29, 28), (28, 29, 31, 30), (30, 31, 33, 32), (32, 33, 35, 34), (34, 35, 37, 36), (36, 37, 39, 38), (38, 39, 41, 40), (40, 41, 43, 42), (42, 43, 45, 44), (44, 45, 47, 46), (46, 47, 49, 48), (48, 49, 51, 50), (50, 51, 53, 52), (52, 53, 55, 54), (54, 55, 57, 56), (56, 57, 59, 58), (58, 59, 61, 60), (3, 1, 63, 61, 59, 57, 55, 53, 51, 49, 47, 45, 43, 41, 39, 37, 35, 33, 31, 29, 27, 25, 23, 21, 19, 17, 15, 13, 11, 9, 7, 5), (62, 63, 1, 0), (60, 61, 63, 62), (0, 2, 4, 6, 8, 10, 12, 14, 16, 18, 20, 22, 24, 26, 28, 30, 32, 34, 36, 38, 40, 42, 44, 46, 48, 50, 52, 54, 56, 58, 60, 62)])
me_cylinder_026.materials.append(mat_black)
me_cylinder_026.use_remesh_preserve_volume = False
me_cylinder_026.use_remesh_preserve_attributes = False
me_cylinder_026.use_mirror_vertex_groups = False
me_cylinder_026.update()
arm_armature_skeleton = bpy.data.armatures.new('Armature.skeleton')  # bones are not reproduced

# ---- objects
ob_cube_body = bpy.data.objects.new('Cube.body', me_cube)
ob_env_body = bpy.data.objects.new('Env.body', me_plane)
ob_env_camera = bpy.data.objects.new('Env.camera', cam_camera)
ob_env_lamp1 = bpy.data.objects.new('Env.lamp1', light_point)
ob_scene_lamp4 = bpy.data.objects.new('scene.lamp4', light_point_003)
ob_scene_lamp3 = bpy.data.objects.new('scene.lamp3', light_point_002)
ob_scene_lamp2 = bpy.data.objects.new('scene.lamp2', light_point_001)
ob_base_body = bpy.data.objects.new('Base.body', me_cylinder_005)
ob_base_plate = bpy.data.objects.new('Base.plate', me_cylinder_004)
ob_armature = bpy.data.objects.new('Armature', arm_armature_skeleton)
ob_member1_body = bpy.data.objects.new('Member1.body', me_cylinder_007)
ob_member1_cut = bpy.data.objects.new('Member1.Cut', me_cylinder_011)
ob_member2_body = bpy.data.objects.new('Member2.body', me_cylinder_016)
ob_member3_body = bpy.data.objects.new('Member3.body', me_cylinder_018)
ob_member4_body = bpy.data.objects.new('Member4.body', me_cylinder_020)
ob_member3_cut = bpy.data.objects.new('Member3.cut', me_cube_001)
ob_member5_body = bpy.data.objects.new('Member5.body', me_cylinder_022)
ob_tool_body = bpy.data.objects.new('Tool.body', me_cylinder_026)
ob_tool_lamp4 = bpy.data.objects.new('Tool.lamp4', light_spot_010)
ob_tool_camera = bpy.data.objects.new('Tool.camera', cam_camera_001)
ob_tool_lamp1 = bpy.data.objects.new('Tool.lamp1', light_spot_008)
ob_tool_lamp3 = bpy.data.objects.new('Tool.lamp3', light_spot_011)
ob_tool_lamp2 = bpy.data.objects.new('Tool.lamp2', light_spot_009)

# ---- transforms, parenting, visibility, modifiers, constraints
ob_cube_body.location = (8.0, 0.0, 0.0)
ob_cube_body.scale = (0.5, 0.5, 0.5)
ob_cube_body.lineart.crease_threshold = 0.0
ob_env_body.location = (0.0, 0.0, 0.0)
ob_env_body.scale = (15.0, 15.0, 8.012)
ob_env_body.lineart.crease_threshold = 0.0
ob_env_camera.parent = ob_env_body
ob_env_camera.matrix_parent_inverse = Matrix(((0.06667, 0.0, 0.0, 0.0), (0.0, 0.06667, 0.0, 0.0), (0.0, 0.0, 0.1248, 0.0), (0.0, 0.0, 0.0, 1.0)))
ob_env_camera.location = (0.0, -15.0, 20.0)
ob_env_camera.rotation_euler = (0.727, -0.0, 0.0)
ob_env_camera.scale = (3.196, 3.196, 3.196)
ob_env_camera.lineart.crease_threshold = 0.0
ob_env_lamp1.parent = ob_env_body
ob_env_lamp1.matrix_parent_inverse = Matrix(((0.06667, 0.0, 0.0, 0.0), (0.0, 0.06667, 0.0, 0.0), (0.0, 0.0, 0.1248, 0.0), (0.0, 0.0, 0.0, 1.0)))
ob_env_lamp1.location = (15.0, 15.0, 30.0)
ob_env_lamp1.lineart.crease_threshold = 0.0
ob_scene_lamp4.parent = ob_env_lamp1
ob_scene_lamp4.matrix_parent_inverse = Matrix(((1.0, 0.0, 0.0, -15.0), (0.0, 1.0, 0.0, -15.0), (0.0, 0.0, 1.0, -30.0), (0.0, 0.0, 0.0, 1.0)))
ob_scene_lamp4.location = (-15.0, 15.0, 30.0)
ob_scene_lamp4.lineart.crease_threshold = 0.0
ob_scene_lamp3.parent = ob_env_lamp1
ob_scene_lamp3.matrix_parent_inverse = Matrix(((1.0, 0.0, 0.0, -15.0), (0.0, 1.0, 0.0, -15.0), (0.0, 0.0, 1.0, -30.0), (0.0, 0.0, 0.0, 1.0)))
ob_scene_lamp3.location = (-15.0, -15.0, 30.0)
ob_scene_lamp3.lineart.crease_threshold = 0.0
ob_scene_lamp2.parent = ob_env_lamp1
ob_scene_lamp2.matrix_parent_inverse = Matrix(((1.0, 0.0, 0.0, -15.0), (0.0, 1.0, 0.0, -15.0), (0.0, 0.0, 1.0, -30.0), (0.0, 0.0, 0.0, 1.0)))
ob_scene_lamp2.location = (15.0, -15.0, 30.0)
ob_scene_lamp2.lineart.crease_threshold = 0.0
ob_base_body.location = (1.77e-07, 4.992e-07, 0.1)
ob_base_body.scale = (0.8, 0.8, 2.0)
ob_base_body.lineart.crease_threshold = 0.0
ob_base_plate.parent = ob_base_body
ob_base_plate.matrix_parent_inverse = Matrix(((1.25, 0.0, 0.0, -2.212e-07), (0.0, 1.25, 0.0, -6.24e-07), (0.0, 0.0, 0.5, -0.05), (0.0, 0.0, 0.0, 1.0)))
ob_base_plate.location = (1.77e-07, 4.992e-07, 0.0)
ob_base_plate.lineart.crease_threshold = 0.0
ob_armature.location = (0.0, 0.0, 0.0)
ob_armature.rotation_euler = (0.0, -0.0, 1.571)
ob_armature.show_in_front = True
ob_armature.lineart.crease_threshold = 0.0
ob_member1_body.parent = ob_armature
ob_member1_body.matrix_parent_inverse = Matrix(((7.55e-08, 1.0, 0.0, -0.0), (0.0, 0.0, 1.0, -1.5), (1.0, -7.55e-08, 0.0, -0.0), (0.0, 0.0, 0.0, 1.0)))
ob_member1_body.location = (1.77e-07, 4.992e-07, 0.3)
ob_member1_body.scale = (0.6667, 0.6667, 22.0)
ob_member1_body.lineart.crease_threshold = 0.0
ob_member1_cut.parent = ob_member1_body
ob_member1_cut.matrix_parent_inverse = Matrix(((1.5, 0.0, 0.0, -2.654e-07), (0.0, 1.5, 0.0, -7.488e-07), (0.0, 0.0, 0.04545, -0.01364), (0.0, 0.0, 0.0, 1.0)))
ob_member1_cut.location = (0.0, 0.0, 1.5)
ob_member1_cut.rotation_euler = (0.0, 1.571, 0.0)
ob_member1_cut.hide_viewport = True
ob_member1_cut.hide_render = True
ob_member1_cut.lineart.crease_threshold = 0.0
ob_member2_body.parent = ob_armature
ob_member2_body.matrix_parent_inverse = Matrix(((7.55e-08, 1.0, 0.0, -0.0), (0.0, 0.0, 1.0, -7.5), (1.0, -7.55e-08, 0.0, -0.0), (0.0, 0.0, 0.0, 1.0)))
ob_member2_body.location = (0.0, 0.0, 7.5)
ob_member2_body.rotation_euler = (0.0, 1.571, 0.0)
ob_member2_body.scale = (0.8, 0.8, 1.0)
ob_member2_body.lineart.crease_threshold = 0.0
ob_member3_body.parent = ob_armature
ob_member3_body.matrix_parent_inverse = Matrix(((7.55e-08, 1.0, 0.0, -0.0), (0.0, 0.0, 1.0, -12.5), (1.0, -7.55e-08, 0.0, -0.0), (0.0, 0.0, 0.0, 1.0)))
ob_member3_body.location = (0.0, 0.0, 7.5)
ob_member3_body.rotation_euler = (0.0, 1.571, 0.0)
ob_member3_body.lineart.crease_threshold = 0.0
ob_member4_body.parent = ob_armature
ob_member4_body.matrix_parent_inverse = Matrix(((7.55e-08, 1.0, 0.0, -0.0), (0.0, 0.0, 1.0, -13.5), (1.0, -7.55e-08, 0.0, -0.0), (0.0, 0.0, 0.0, 1.0)))
ob_member4_body.location = (0.0, 0.0, 12.5)
ob_member4_body.lineart.crease_threshold = 0.0
ob_member3_cut.parent = ob_member4_body
ob_member3_cut.matrix_parent_inverse = Matrix(((1.0, 0.0, 0.0, -0.0), (0.0, 1.0, 0.0, -0.0), (0.0, 0.0, 1.0, -12.5), (0.0, 0.0, 0.0, 1.0)))
ob_member3_cut.location = (0.0, 0.0, 12.9)
ob_member3_cut.scale = (0.2, 1.0, 1.0)
ob_member3_cut.hide_viewport = True
ob_member3_cut.hide_render = True
ob_member3_cut.lineart.crease_threshold = 0.0
ob_member5_body.parent = ob_armature
ob_member5_body.matrix_parent_inverse = Matrix(((7.55e-08, 1.0, 0.0, -0.0), (0.0, 0.0, 1.0, -15.0), (1.0, -7.55e-08, 0.0, -0.0), (0.0, 0.0, 0.0, 1.0)))
ob_member5_body.location = (0.0, 0.0, 13.5)
ob_member5_body.rotation_euler = (0.0, 1.571, 0.0)
ob_member5_body.lineart.crease_threshold = 0.0
ob_tool_body.parent = ob_armature
ob_tool_body.matrix_parent_inverse = Matrix(((7.55e-08, 1.0, 0.0, -0.0), (0.0, 0.0, 1.0, -15.5), (1.0, -7.55e-08, 0.0, -0.0), (0.0, 0.0, 0.0, 1.0)))
ob_tool_body.location = (0.0, 0.0, 15.0)
ob_tool_body.scale = (1.0, 1.0, 2.5)
ob_tool_body.lineart.crease_threshold = 0.0
ob_tool_lamp4.parent = ob_tool_body
ob_tool_lamp4.matrix_parent_inverse = Matrix(((1.0, 0.0, 0.0, -0.0), (0.0, 1.0, 0.0, -0.0), (0.0, 0.0, 0.4, -6.0), (0.0, 0.0, 0.0, 1.0)))
ob_tool_lamp4.location = (-2.98e-08, -0.2, 15.5)
ob_tool_lamp4.rotation_euler = (-0.0, 3.142, 3.142)
ob_tool_lamp4.scale = (0.4426, 0.4426, 0.4426)
ob_tool_lamp4.lineart.crease_threshold = 0.0
ob_tool_camera.parent = ob_tool_body
ob_tool_camera.matrix_parent_inverse = Matrix(((1.0, 0.0, 0.0, -0.0), (0.0, 1.0, 0.0, -0.0), (0.0, 0.0, 0.4, -6.0), (0.0, 0.0, 0.0, 1.0)))
ob_tool_camera.location = (0.0, 0.0, 15.5)
ob_tool_camera.rotation_euler = (0.0, 3.142, 0.0)
ob_tool_camera.scale = (2.3, 2.3, 2.3)
ob_tool_camera.lineart.crease_threshold = 0.0
ob_tool_lamp1.parent = ob_tool_body
ob_tool_lamp1.matrix_parent_inverse = Matrix(((1.0, 0.0, 0.0, -0.0), (0.0, 1.0, 0.0, -0.0), (0.0, 0.0, 0.4, -6.0), (0.0, 0.0, 0.0, 1.0)))
ob_tool_lamp1.location = (0.0, 0.2, 15.5)
ob_tool_lamp1.rotation_euler = (0.0, 3.142, 0.0)
ob_tool_lamp1.scale = (0.4426, 0.4426, 0.4426)
ob_tool_lamp1.lineart.crease_threshold = 0.0
ob_tool_lamp3.parent = ob_tool_body
ob_tool_lamp3.matrix_parent_inverse = Matrix(((1.0, 0.0, 0.0, -0.0), (0.0, 1.0, 0.0, -0.0), (0.0, 0.0, 0.4, -6.0), (0.0, 0.0, 0.0, 1.0)))
ob_tool_lamp3.location = (0.2, -4.47e-08, 15.5)
ob_tool_lamp3.rotation_euler = (0.0, 3.142, 4.712)
ob_tool_lamp3.scale = (0.4426, 0.4426, 0.4426)
ob_tool_lamp3.lineart.crease_threshold = 0.0
ob_tool_lamp2.parent = ob_tool_body
ob_tool_lamp2.matrix_parent_inverse = Matrix(((1.0, 0.0, 0.0, -0.0), (0.0, 1.0, 0.0, -0.0), (0.0, 0.0, 0.4, -6.0), (0.0, 0.0, 0.0, 1.0)))
ob_tool_lamp2.location = (-0.2, 1.49e-08, 15.5)
ob_tool_lamp2.rotation_euler = (-0.0, 3.142, 1.571)
ob_tool_lamp2.scale = (0.4426, 0.4426, 0.4426)
ob_tool_lamp2.lineart.crease_threshold = 0.0

# ---- collection membership
col_collection_1.objects.link(ob_cube_body)
col_collection_1.objects.link(ob_env_body)
col_collection_1.objects.link(ob_env_camera)
col_collection_1.objects.link(ob_env_lamp1)
col_collection_1.objects.link(ob_scene_lamp4)
col_collection_1.objects.link(ob_scene_lamp3)
col_collection_1.objects.link(ob_scene_lamp2)
col_collection_1.objects.link(ob_base_body)
col_collection_1.objects.link(ob_base_plate)
col_collection_1.objects.link(ob_armature)
col_collection_1.objects.link(ob_member1_body)
col_collection_1.objects.link(ob_member1_cut)
col_collection_1.objects.link(ob_member2_body)
col_collection_1.objects.link(ob_member3_body)
col_collection_1.objects.link(ob_member4_body)
col_collection_1.objects.link(ob_member3_cut)
col_collection_1.objects.link(ob_member5_body)
col_collection_1.objects.link(ob_tool_body)
col_collection_1.objects.link(ob_tool_lamp4)
col_collection_1.objects.link(ob_tool_camera)
col_collection_1.objects.link(ob_tool_lamp1)
col_collection_1.objects.link(ob_tool_lamp3)
col_collection_1.objects.link(ob_tool_lamp2)

# ---- scene / render settings (as saved in the file)
scene.camera = ob_env_camera
scene.frame_start = 1; scene.frame_end = 250; scene.frame_set(0)
scene.render.engine = 'BLENDER_EEVEE_NEXT'
scene.render.resolution_x = 100
scene.render.resolution_y = 100
scene.render.resolution_percentage = 50
scene.render.dither_intensity = 0.0
scene.cycles.use_denoising = False
scene.cycles.samples = 10
scene.cycles.sampling_pattern = 'TABULATED_SOBOL'
scene.cycles.light_sampling_threshold = 0.0
scene.cycles.use_adaptive_sampling = False
scene.cycles.use_light_tree = False
scene.cycles.blur_glossy = 0.0
scene.cycles.pixel_filter_type = 'GAUSSIAN'
scene.cycles.sample_clamp_indirect = 0.0
scene.view_settings.view_transform = 'Standard'
bpy.context.view_layer.update()

